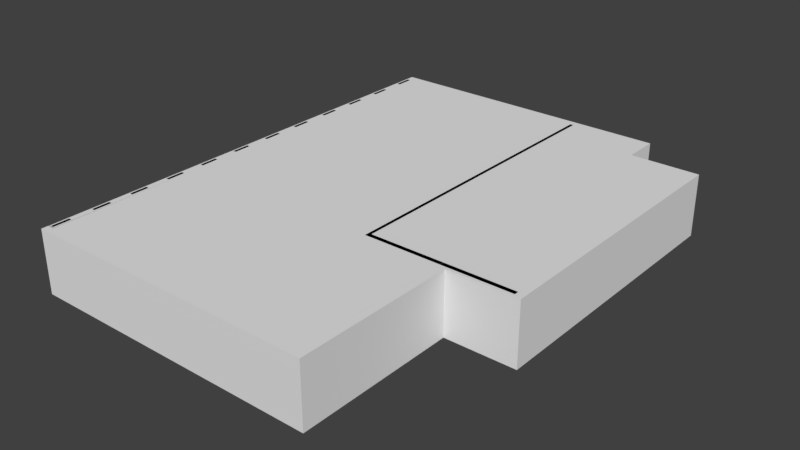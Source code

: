 # Source: groundplan.blend  (saved by Blender 2.79.0; exported with 4.5.12 LTS)
import bpy
from mathutils import Matrix  # noqa: F401  (used for matrix-valued properties, if any)

bpy.ops.wm.read_factory_settings(use_empty=True)
scene = bpy.context.scene
scene.name = 'Scene'

# ---- collections
col_collection_1 = bpy.data.collections.new('Collection 1'); scene.collection.children.link(col_collection_1)

# ---- world
world_world = bpy.data.worlds.new('World'); scene.world = world_world
world_world.color = (0.05088, 0.05088, 0.05088)
world_world.use_sun_shadow = False
world_world.sun_shadow_jitter_overblur = 0.0
world_world.cycles.sampling_method = 'MANUAL'

# ---- meshes
me_plane_019 = bpy.data.meshes.new('Plane.019')
me_plane_019.from_pydata([(-3.935, 9.075, 0.0), (-10.5, 9.075, 0.0), (-3.935, 4.239, 0.0), (-10.5, 9.004, 0.0), (-10.5, 8.43, 0.0), (-10.5, 7.714, 0.0), (-10.5, 7.15, 0.0), (-10.5, 6.415, 0.0), (-10.5, 5.831, 0.0), (-10.5, 5.095, 0.0), (-10.5, 4.581, 0.0), (-10.5, 4.239, 0.0), (-3.935, 9.075, 2.0), (-10.5, 9.075, 2.0), (-3.935, 4.239, 2.0), (-10.5, 9.004, 2.0), (-10.5, 8.43, 2.0), (-10.5, 7.714, 2.0), (-10.5, 7.15, 2.0), (-10.5, 6.415, 2.0), (-10.5, 5.831, 2.0), (-10.5, 5.095, 2.0), (-10.5, 4.581, 2.0), (-10.5, 4.239, 2.0)], [], [(1, 0, 12, 13), (9, 8, 20, 21), (11, 10, 22, 23), (2, 11, 23, 14), (3, 1, 13, 15), (5, 4, 16, 17), (7, 6, 18, 19)])
_uv = me_plane_019.uv_layers.new(name='UVMap')
_uv.uv.foreach_set('vector', [0.01036, 0.2898, 0.9605, 0.2898, 0.9605, 0.5791, 0.01036, 0.5791, 0.0002587, 0.5794, 0.1066, 0.5794, 0.1065, 0.8687, 0.0001589, 0.8687, 0.04971, 0.2895, 0.0001589, 0.2895, 0.000159, 0.000159, 0.04971, 0.0001589, 0.9998, 0.2895, 0.04971, 0.2895, 0.04971, 0.0001589, 0.9998, 0.0001589, 0.0001589, 0.2898, 0.01036, 0.2898, 0.01036, 0.5791, 0.0001589, 0.5791, 0.2138, 0.5794, 0.3172, 0.5794, 0.3172, 0.8687, 0.2138, 0.8687, 0.1071, 0.5794, 0.2134, 0.5794, 0.2133, 0.8687, 0.107, 0.8687])
me_plane_019.use_remesh_preserve_volume = False
me_plane_019.use_remesh_preserve_attributes = False
me_plane_019.use_mirror_vertex_groups = False
me_plane_019.update()
me_plane_018 = bpy.data.meshes.new('Plane.018')
me_plane_018.from_pydata([(-3.935, 4.118, 0.0), (-3.935, -0.7961, 0.0), (-10.5, 4.118, 0.0), (-10.5, 3.816, 0.0), (-10.5, 3.262, 0.0), (-10.5, 2.516, 0.0), (-10.5, 1.962, 0.0), (-10.5, 1.196, 0.0), (-10.5, 0.6523, 0.0), (-10.5, -0.1134, 0.0), (-10.5, -0.6473, 0.0), (-10.5, -0.7961, 0.0), (-3.935, 4.118, 2.0), (-3.935, -0.7961, 2.0), (-10.5, 4.118, 2.0), (-10.5, 3.816, 2.0), (-10.5, 3.262, 2.0), (-10.5, 2.516, 2.0), (-10.5, 1.962, 2.0), (-10.5, 1.196, 2.0), (-10.5, 0.6523, 2.0), (-10.5, -0.1134, 2.0), (-10.5, -0.6473, 2.0), (-10.5, -0.7961, 2.0)], [], [(3, 2, 14, 15), (5, 4, 16, 17), (1, 11, 23, 13), (2, 0, 12, 14), (7, 6, 18, 19), (9, 8, 20, 21), (11, 10, 22, 23)])
_uv = me_plane_018.uv_layers.new(name='UVMap')
_uv.uv.foreach_set('vector', [0.000161, 0.000161, 0.04414, 0.000161, 0.04414, 0.2912, 0.000161, 0.2912, 0.2236, 0.5828, 0.3321, 0.5828, 0.3321, 0.8738, 0.2236, 0.8738, 0.9775, 0.5825, 0.02181, 0.5825, 0.02181, 0.2915, 0.9775, 0.2915, 0.04414, 0.000161, 0.9998, 0.0001615, 0.9998, 0.2912, 0.04414, 0.2912, 0.000161, 0.5828, 0.1116, 0.5828, 0.1116, 0.8738, 0.000161, 0.8738, 0.1119, 0.5828, 0.2233, 0.5828, 0.2233, 0.8738, 0.1119, 0.8738, 0.02181, 0.5825, 0.000161, 0.5825, 0.0001612, 0.2915, 0.02181, 0.2915])
me_plane_018.use_remesh_preserve_volume = False
me_plane_018.use_remesh_preserve_attributes = False
me_plane_018.use_mirror_vertex_groups = False
me_plane_018.update()
me_plane_017 = bpy.data.meshes.new('Plane.017')
me_plane_017.from_pydata([(-3.935, -0.9294, 0.0), (-1.451, -1.037, 0.0), (-1.451, -0.7961, 0.0), (-1.451, -5.903, 0.0), (-10.51, -5.903, 0.0), (-10.5, -0.9294, 0.0), (-10.5, -1.403, 0.0), (-10.5, -1.937, 0.0), (-10.5, -2.702, 0.0), (-10.5, -3.236, 0.0), (-10.5, -4.012, 0.0), (-10.5, -4.556, 0.0), (-10.5, -5.302, 0.0), (-10.5, -5.846, 0.0), (-10.5, -5.916, 0.0), (-3.935, -0.9294, 2.0), (-1.451, -0.7961, 2.0), (-1.451, -1.037, 2.0), (-1.451, -5.903, 2.0), (-10.51, -5.903, 2.0), (-10.5, -0.9294, 2.0), (-10.5, -1.403, 2.0), (-10.5, -1.937, 2.0), (-10.5, -2.702, 2.0), (-10.5, -3.236, 2.0), (-10.5, -4.012, 2.0), (-10.5, -4.556, 2.0), (-10.5, -5.302, 2.0), (-10.5, -5.846, 2.0), (-10.5, -5.916, 2.0)], [], [(8, 7, 22, 23), (10, 9, 24, 25), (12, 11, 26, 27), (14, 13, 28, 29), (2, 1, 17, 16), (5, 0, 15, 20), (1, 3, 18, 17), (3, 4, 19, 18), (6, 5, 20, 21)])
_uv = me_plane_017.uv_layers.new(name='UVMap')
_uv.uv.foreach_set('vector', [0.05504, 0.2828, 0.1091, 0.2828, 0.1091, 0.424, 0.05504, 0.424, 9.286e-05, 0.2828, 0.05485, 0.2828, 0.05485, 0.424, 9.286e-05, 0.424, 0.1093, 0.2828, 0.1619, 0.2828, 0.1619, 0.424, 0.1093, 0.424, 0.1621, 0.2828, 0.1671, 0.2828, 0.1671, 0.424, 0.1621, 0.424, 0.9999, 0.1413, 0.9829, 0.1413, 0.9829, 9.287e-05, 0.9999, 9.286e-05, 0.03352, 0.1415, 0.4972, 0.1415, 0.4972, 0.2826, 0.03352, 0.2826, 0.9829, 0.1413, 0.6394, 0.1413, 0.6394, 9.286e-05, 0.9829, 9.287e-05, 0.6394, 0.1413, 9.286e-05, 0.1413, 9.286e-05, 9.297e-05, 0.6394, 9.286e-05, 9.286e-05, 0.1415, 0.03352, 0.1415, 0.03352, 0.2826, 9.286e-05, 0.2826])
me_plane_017.use_remesh_preserve_volume = False
me_plane_017.use_remesh_preserve_attributes = False
me_plane_017.use_mirror_vertex_groups = False
me_plane_017.update()
me_plane_016 = bpy.data.meshes.new('Plane.016')
me_plane_016.from_pydata([(-10.5, 9.004, 0.0), (-10.71, 9.004, 0.0), (-10.5, 8.43, 0.0), (-10.71, 8.43, 0.0), (-10.5, 7.714, 0.0), (-10.71, 7.714, 0.0), (-10.5, 7.15, 0.0), (-10.71, 7.15, 0.0), (-10.5, 6.415, 0.0), (-10.71, 6.415, 0.0), (-10.5, 5.831, 0.0), (-10.71, 5.831, 0.0), (-10.5, 5.095, 0.0), (-10.71, 5.095, 0.0), (-10.5, 4.581, 0.0), (-10.71, 4.581, 0.0), (-10.5, 3.816, 0.0), (-10.71, 3.816, 0.0), (-10.5, 3.262, 0.0), (-10.71, 3.262, 0.0), (-10.5, 2.516, 0.0), (-10.71, 2.516, 0.0), (-10.5, 1.962, 0.0), (-10.71, 1.962, 0.0), (-10.5, 1.196, 0.0), (-10.71, 1.196, 0.0), (-10.5, 0.6523, 0.0), (-10.71, 0.6523, 0.0), (-10.5, -0.1134, 0.0), (-10.71, -0.1134, 0.0), (-10.5, -0.6473, 0.0), (-10.71, -0.6473, 0.0), (-10.5, -1.403, 0.0), (-10.71, -1.403, 0.0), (-10.5, -1.937, 0.0), (-10.71, -1.937, 0.0), (-10.5, -2.702, 0.0), (-10.71, -2.702, 0.0), (-10.5, -3.236, 0.0), (-10.71, -3.236, 0.0), (-10.5, -4.012, 0.0), (-10.71, -4.012, 0.0), (-10.5, -4.556, 0.0), (-10.71, -4.556, 0.0), (-10.5, -5.302, 0.0), (-10.71, -5.302, 0.0), (-10.5, -5.846, 0.0), (-10.71, -5.846, 0.0), (-10.71, 9.004, 2.0), (-10.5, 9.004, 2.0), (-10.71, 8.43, 2.0), (-10.5, 8.43, 2.0), (-10.71, 7.714, 2.0), (-10.5, 7.714, 2.0), (-10.71, 7.15, 2.0), (-10.5, 7.15, 2.0), (-10.71, 6.415, 2.0), (-10.5, 6.415, 2.0), (-10.71, 5.831, 2.0), (-10.5, 5.831, 2.0), (-10.71, 5.095, 2.0), (-10.5, 5.095, 2.0), (-10.71, 4.581, 2.0), (-10.5, 4.581, 2.0), (-10.71, 3.816, 2.0), (-10.5, 3.816, 2.0), (-10.71, 3.262, 2.0), (-10.5, 3.262, 2.0), (-10.71, 2.516, 2.0), (-10.5, 2.516, 2.0), (-10.71, 1.962, 2.0), (-10.5, 1.962, 2.0), (-10.71, 1.196, 2.0), (-10.5, 1.196, 2.0), (-10.71, 0.6523, 2.0), (-10.5, 0.6523, 2.0), (-10.71, -0.1134, 2.0), (-10.5, -0.1134, 2.0), (-10.71, -0.6473, 2.0), (-10.5, -0.6473, 2.0), (-10.71, -1.403, 2.0), (-10.5, -1.403, 2.0), (-10.71, -1.937, 2.0), (-10.5, -1.937, 2.0), (-10.71, -2.702, 2.0), (-10.5, -2.702, 2.0), (-10.71, -3.236, 2.0), (-10.5, -3.236, 2.0), (-10.71, -4.012, 2.0), (-10.5, -4.012, 2.0), (-10.71, -4.556, 2.0), (-10.5, -4.556, 2.0), (-10.71, -5.302, 2.0), (-10.5, -5.302, 2.0), (-10.71, -5.846, 2.0), (-10.5, -5.846, 2.0)], [], [(0, 1, 3, 2), (4, 5, 7, 6), (8, 9, 11, 10), (12, 13, 15, 14), (16, 17, 19, 18), (20, 21, 23, 22), (24, 25, 27, 26), (28, 29, 31, 30), (32, 33, 35, 34), (36, 37, 39, 38), (40, 41, 43, 42), (44, 45, 47, 46), (49, 48, 50, 51), (53, 52, 54, 55), (57, 56, 58, 59), (61, 60, 62, 63), (65, 64, 66, 67), (69, 68, 70, 71), (73, 72, 74, 75), (77, 76, 78, 79), (81, 80, 82, 83), (85, 84, 86, 87), (89, 88, 90, 91), (93, 92, 94, 95), (72, 25, 24, 73), (47, 94, 95, 46), (23, 70, 71, 22), (92, 45, 44, 93), (19, 66, 67, 18), (68, 21, 20, 69), (84, 37, 36, 85), (64, 17, 16, 65), (80, 33, 32, 81), (60, 13, 12, 61), (43, 90, 91, 42), (15, 62, 63, 14), (39, 86, 87, 38), (7, 54, 55, 6), (35, 82, 83, 34), (11, 58, 59, 10), (31, 78, 79, 30), (3, 50, 51, 2), (48, 1, 0, 49), (56, 9, 8, 57), (27, 74, 75, 26), (52, 5, 4, 53), (76, 29, 28, 77), (40, 89, 88, 41)])
_uv = me_plane_016.uv_layers.new(name='UVMap')
_uv.uv.foreach_set('vector', [0.2962, 0.06558, 0.3405, 0.0002993, 0.1716, 0.02771, 0.2056, 0.06567, 0.3854, 0.06569, 0.3411, 0.0002993, 0.5084, 0.02745, 0.4744, 0.06555, 0.171, 0.02797, 0.1369, 0.0658, 0.04473, 0.06547, 0.0002993, 0.0002993, 0.9962, 0.4051, 0.9624, 0.444, 0.8816, 0.4452, 0.8377, 0.3792, 0.6744, 0.4061, 0.6405, 0.4444, 0.5532, 0.4447, 0.5089, 0.3792, 0.6744, 0.0272, 0.6405, 0.06544, 0.5532, 0.06581, 0.5089, 0.0002993, 0.3353, 0.4063, 0.3014, 0.4447, 0.2157, 0.4453, 0.1716, 0.3796, 0.7191, 0.445, 0.675, 0.3792, 0.8371, 0.4056, 0.8032, 0.4442, 0.9997, 0.02669, 0.9658, 0.06524, 0.8817, 0.06605, 0.8377, 0.0002993, 0.8371, 0.02668, 0.8032, 0.06524, 0.7191, 0.06605, 0.675, 0.0002993, 0.1641, 0.4065, 0.1301, 0.4449, 0.04443, 0.4455, 0.0002994, 0.3798, 0.5049, 0.4061, 0.471, 0.4445, 0.3853, 0.4451, 0.3411, 0.3794, 0.3041, 0.3234, 0.3405, 0.379, 0.1721, 0.3751, 0.2137, 0.3318, 0.3775, 0.323, 0.3411, 0.3788, 0.5078, 0.3746, 0.4662, 0.3312, 0.1705, 0.3756, 0.1288, 0.3324, 0.03679, 0.3239, 0.0002993, 0.3792, 0.9957, 0.7509, 0.9543, 0.7071, 0.8737, 0.6996, 0.8377, 0.7568, 0.6739, 0.753, 0.6324, 0.7095, 0.5453, 0.7014, 0.5089, 0.7575, 0.6739, 0.374, 0.6324, 0.3306, 0.5453, 0.3225, 0.5089, 0.3786, 0.3348, 0.7529, 0.2933, 0.7093, 0.2078, 0.7014, 0.1716, 0.7578, 0.7112, 0.7005, 0.675, 0.7571, 0.8365, 0.7519, 0.7951, 0.7083, 0.9992, 0.373, 0.9577, 0.3294, 0.8738, 0.3216, 0.8377, 0.3782, 0.8365, 0.373, 0.7951, 0.3294, 0.7112, 0.3216, 0.6751, 0.3782, 0.1635, 0.7531, 0.122, 0.7095, 0.03654, 0.7016, 0.0002993, 0.758, 0.5044, 0.7526, 0.4628, 0.7091, 0.3774, 0.7012, 0.3411, 0.7575, 0.2933, 0.7093, 0.3014, 0.4447, 0.3353, 0.4063, 0.3348, 0.7529, 0.3853, 0.4451, 0.3774, 0.7012, 0.3411, 0.7575, 0.3411, 0.3794, 0.5532, 0.06581, 0.5453, 0.3225, 0.5089, 0.3786, 0.5089, 0.0002993, 0.4628, 0.7091, 0.471, 0.4445, 0.5049, 0.4061, 0.5044, 0.7526, 0.5532, 0.4447, 0.5453, 0.7014, 0.5089, 0.7575, 0.5089, 0.3792, 0.6324, 0.3306, 0.6405, 0.06544, 0.6744, 0.0272, 0.6739, 0.374, 0.7951, 0.3294, 0.8032, 0.06524, 0.8371, 0.02668, 0.8365, 0.373, 0.6324, 0.7095, 0.6405, 0.4444, 0.6744, 0.4061, 0.6739, 0.753, 0.9577, 0.3294, 0.9658, 0.06524, 0.9997, 0.02669, 0.9992, 0.373, 0.9543, 0.7071, 0.9624, 0.444, 0.9962, 0.4051, 0.9957, 0.7509, 0.04443, 0.4455, 0.03654, 0.7016, 0.0002993, 0.758, 0.0002994, 0.3798, 0.8816, 0.4452, 0.8737, 0.6996, 0.8377, 0.7568, 0.8377, 0.3792, 0.7191, 0.06605, 0.7112, 0.3216, 0.6751, 0.3782, 0.675, 0.0002993, 0.5084, 0.02745, 0.5078, 0.3746, 0.4662, 0.3312, 0.4744, 0.06555, 0.8817, 0.06605, 0.8738, 0.3216, 0.8377, 0.3782, 0.8377, 0.0002993, 0.04473, 0.06547, 0.03679, 0.3239, 0.0002993, 0.3792, 0.0002993, 0.0002993, 0.8371, 0.4056, 0.8365, 0.7519, 0.7951, 0.7083, 0.8032, 0.4442, 0.1716, 0.02771, 0.1721, 0.3751, 0.2137, 0.3318, 0.2056, 0.06567, 0.3405, 0.379, 0.3405, 0.0002993, 0.2962, 0.06558, 0.3041, 0.3234, 0.1288, 0.3324, 0.1369, 0.0658, 0.171, 0.02797, 0.1705, 0.3756, 0.2157, 0.4453, 0.2078, 0.7014, 0.1716, 0.7578, 0.1716, 0.3796, 0.3411, 0.3788, 0.3411, 0.0002993, 0.3854, 0.06569, 0.3775, 0.323, 0.675, 0.7571, 0.675, 0.3792, 0.7191, 0.445, 0.7112, 0.7005, 0.1641, 0.4065, 0.1635, 0.7531, 0.122, 0.7095, 0.1301, 0.4449])
me_plane_016.use_remesh_preserve_volume = False
me_plane_016.use_remesh_preserve_attributes = False
me_plane_016.use_mirror_vertex_groups = False
me_plane_016.update()
me_plane_002 = bpy.data.meshes.new('Plane.002')
me_plane_002.from_pydata([(-10.66, 8.43, 2.0), (-10.56, 8.43, 2.0), (-10.66, 9.002, 2.0), (-10.56, 9.002, 2.0), (-10.66, 9.002, 0.01), (-10.66, 8.43, 0.01), (-10.56, 8.43, 0.01), (-10.56, 9.002, 0.01), (-10.66, 7.129, 2.0), (-10.56, 7.129, 2.0), (-10.66, 7.701, 2.0), (-10.56, 7.701, 2.0), (-10.66, 7.701, 0.01), (-10.66, 7.129, 0.01), (-10.56, 7.129, 0.01), (-10.56, 7.701, 0.01), (-10.66, 5.84, 2.0), (-10.56, 5.84, 2.0), (-10.66, 6.412, 2.0), (-10.56, 6.412, 2.0), (-10.66, 6.412, 0.01), (-10.66, 5.84, 0.01), (-10.56, 5.84, 0.01), (-10.56, 6.412, 0.01), (-10.66, 4.561, 2.0), (-10.56, 4.561, 2.0), (-10.66, 5.133, 2.0), (-10.56, 5.133, 2.0), (-10.66, 5.133, 0.01), (-10.66, 4.561, 0.01), (-10.56, 4.561, 0.01), (-10.56, 5.133, 0.01), (-10.66, 3.234, 2.0), (-10.56, 3.234, 2.0), (-10.66, 3.806, 2.0), (-10.56, 3.806, 2.0), (-10.66, 3.806, 0.01), (-10.66, 3.234, 0.01), (-10.56, 3.234, 0.01), (-10.56, 3.806, 0.01), (-10.66, 1.945, 2.0), (-10.56, 1.945, 2.0), (-10.66, 2.517, 2.0), (-10.56, 2.517, 2.0), (-10.66, 2.517, 0.01), (-10.66, 1.945, 0.01), (-10.56, 1.945, 0.01), (-10.56, 2.517, 0.01), (-10.66, 0.6382, 2.0), (-10.56, 0.6382, 2.0), (-10.66, 1.21, 2.0), (-10.56, 1.21, 2.0), (-10.66, 1.21, 0.01), (-10.66, 0.6382, 0.01), (-10.56, 0.6382, 0.01), (-10.56, 1.21, 0.01), (-10.66, -0.6784, 2.0), (-10.56, -0.6784, 2.0), (-10.66, -0.1065, 2.0), (-10.56, -0.1065, 2.0), (-10.66, -0.1065, 0.01), (-10.66, -0.6784, 0.01), (-10.56, -0.6784, 0.01), (-10.56, -0.1065, 0.01), (-10.66, -1.971, 2.0), (-10.56, -1.971, 2.0), (-10.66, -1.399, 2.0), (-10.56, -1.399, 2.0), (-10.66, -1.399, 0.01), (-10.66, -1.971, 0.01), (-10.56, -1.971, 0.01), (-10.56, -1.399, 0.01), (-10.66, -3.277, 2.0), (-10.56, -3.277, 2.0), (-10.66, -2.705, 2.0), (-10.56, -2.705, 2.0), (-10.66, -2.705, 0.01), (-10.66, -3.277, 0.01), (-10.56, -3.277, 0.01), (-10.56, -2.705, 0.01), (-10.66, -4.563, 2.0), (-10.56, -4.563, 2.0), (-10.66, -3.991, 2.0), (-10.56, -3.991, 2.0), (-10.66, -3.991, 0.01), (-10.66, -4.563, 0.01), (-10.56, -4.563, 0.01), (-10.56, -3.991, 0.01), (-10.66, -5.879, 2.0), (-10.56, -5.879, 2.0), (-10.66, -5.307, 2.0), (-10.56, -5.307, 2.0), (-10.66, -5.307, 0.01), (-10.66, -5.879, 0.01), (-10.56, -5.879, 0.01), (-10.56, -5.307, 0.01)], [], [(0, 2, 3, 1), (5, 6, 7, 4), (1, 6, 7, 3), (2, 4, 5, 0), (8, 10, 11, 9), (13, 14, 15, 12), (9, 14, 15, 11), (10, 12, 13, 8), (16, 18, 19, 17), (21, 22, 23, 20), (17, 22, 23, 19), (18, 20, 21, 16), (24, 26, 27, 25), (29, 30, 31, 28), (25, 30, 31, 27), (26, 28, 29, 24), (32, 34, 35, 33), (37, 38, 39, 36), (33, 38, 39, 35), (34, 36, 37, 32), (40, 42, 43, 41), (45, 46, 47, 44), (41, 46, 47, 43), (42, 44, 45, 40), (48, 50, 51, 49), (53, 54, 55, 52), (49, 54, 55, 51), (50, 52, 53, 48), (56, 58, 59, 57), (61, 62, 63, 60), (57, 62, 63, 59), (58, 60, 61, 56), (64, 66, 67, 65), (69, 70, 71, 68), (65, 70, 71, 67), (66, 68, 69, 64), (72, 74, 75, 73), (77, 78, 79, 76), (73, 78, 79, 75), (74, 76, 77, 72), (80, 82, 83, 81), (85, 86, 87, 84), (81, 86, 87, 83), (82, 84, 85, 80), (88, 90, 91, 89), (93, 94, 95, 92), (89, 94, 95, 91), (90, 92, 93, 88)])
_uv = me_plane_002.uv_layers.new(name='UVMap')
_uv.uv.foreach_set('vector', [0.7704, 0.7625, 0.7704, 0.6667, 0.7879, 0.6667, 0.7879, 0.7625, 0.5352, 0.6667, 0.5528, 0.6667, 0.5528, 0.7625, 0.5352, 0.7625, 0.0, 0.3333, 0.0, 5.304e-09, 0.1, 0.0, 0.1, 0.3333, 0.8, 0.3333, 0.8, 7.332e-09, 0.9, 0.0, 0.9, 0.3333, 0.6055, 0.7625, 0.6055, 0.6667, 0.6231, 0.6667, 0.6231, 0.7625, 0.5704, 0.6667, 0.5879, 0.6667, 0.5879, 0.7625, 0.5704, 0.7625, 0.3, 1.0, 0.3, 0.6667, 0.4, 0.6667, 0.4, 1.0, 0.7, 0.6667, 0.7, 0.3333, 0.8, 0.3333, 0.8, 0.6667, 0.4296, 0.8583, 0.4296, 0.7625, 0.4472, 0.7625, 0.4472, 0.8583, 0.5528, 0.6667, 0.5704, 0.6667, 0.5704, 0.7625, 0.5528, 0.7625, 0.9, 0.3333, 0.9, 5.304e-09, 1.0, 0.0, 1.0, 0.3333, 0.2, 1.0, 0.2, 0.6667, 0.3, 0.6667, 0.3, 1.0, 0.6231, 0.7625, 0.6231, 0.6667, 0.6407, 0.6667, 0.6407, 0.7625, 0.4121, 0.7625, 0.4296, 0.7625, 0.4296, 0.8583, 0.4121, 0.8583, 0.3, 0.0, 0.3, 0.3333, 0.2, 0.3333, 0.2, 0.0, 0.7, 0.3333, 0.7, 7.176e-09, 0.8, 0.0, 0.8, 0.3333, 0.6407, 0.7625, 0.6407, 0.6667, 0.6583, 0.6667, 0.6583, 0.7625, 0.7528, 0.6667, 0.7704, 0.6667, 0.7704, 0.7625, 0.7528, 0.7625, 0.9, 0.3333, 0.9, 0.6667, 0.8, 0.6667, 0.8, 0.3333, 0.6, 0.6667, 0.6, 0.3333, 0.7, 0.3333, 0.7, 0.6667, 0.4648, 0.7625, 0.4648, 0.6667, 0.4824, 0.6667, 0.4824, 0.7625, 0.4121, 0.6667, 0.4296, 0.6667, 0.4296, 0.7625, 0.4121, 0.7625, 0.1, 0.6667, 0.1, 0.3333, 0.2, 0.3333, 0.2, 0.6667, 0.5, 0.6667, 0.5, 0.3333, 0.6, 0.3333, 0.6, 0.6667, 0.4472, 0.8583, 0.4472, 0.7625, 0.4648, 0.7625, 0.4648, 0.8583, 0.4296, 0.6667, 0.4472, 0.6667, 0.4472, 0.7625, 0.4296, 0.7625, 0.4, 0.6667, 0.4, 0.3333, 0.5, 0.3333, 0.5, 0.6667, 0.4, 0.3333, 0.4, 7.176e-09, 0.5, 0.0, 0.5, 0.3333, 0.7176, 0.7625, 0.7176, 0.6667, 0.7352, 0.6667, 0.7352, 0.7625, 0.4472, 0.6667, 0.4648, 0.6667, 0.4648, 0.7625, 0.4472, 0.7625, 0.3, 0.6667, 0.3, 0.3333, 0.4, 0.3333, 0.4, 0.6667, 0.5, 0.3333, 0.5, 7.176e-09, 0.6, 0.0, 0.6, 0.3333, 0.6583, 0.7625, 0.6583, 0.6667, 0.6759, 0.6667, 0.6759, 0.7625, 0.5879, 0.6667, 0.6055, 0.6667, 0.6055, 0.7625, 0.5879, 0.7625, 0.6, 0.3333, 0.6, 5.304e-09, 0.7, 0.0, 0.7, 0.3333, 2.084e-08, 0.6667, 0.0, 0.3333, 0.1, 0.3333, 0.1, 0.6667, 0.6759, 0.7625, 0.6759, 0.6667, 0.6935, 0.6667, 0.6935, 0.7625, 0.7352, 0.6667, 0.7528, 0.6667, 0.7528, 0.7625, 0.7352, 0.7625, 0.4, 1.997e-08, 0.4, 0.3333, 0.3, 0.3333, 0.3, 0.0, 0.2, 0.6667, 0.2, 0.3333, 0.3, 0.3333, 0.3, 0.6667, 0.7, 0.7625, 0.7, 0.6667, 0.7176, 0.6667, 0.7176, 0.7625, 0.5176, 0.6667, 0.5352, 0.6667, 0.5352, 0.7625, 0.5176, 0.7625, 0.1, 0.3333, 0.1, 5.148e-09, 0.2, 0.0, 0.2, 0.3333, 4.169e-08, 1.0, 0.0, 0.6667, 0.1, 0.6667, 0.1, 1.0, 0.4824, 0.7625, 0.4824, 0.6667, 0.5, 0.6667, 0.5, 0.7625, 0.5, 0.6667, 0.5176, 0.6667, 0.5176, 0.7625, 0.5, 0.7625, 1.0, 0.3333, 1.0, 0.6667, 0.9, 0.6667, 0.9, 0.3333, 0.1, 1.0, 0.1, 0.6667, 0.2, 0.6667, 0.2, 1.0])
me_plane_002.use_remesh_preserve_volume = False
me_plane_002.use_remesh_preserve_attributes = False
me_plane_002.use_mirror_vertex_groups = False
me_plane_002.update()
me_plane_015 = bpy.data.meshes.new('Plane.015')
me_plane_015.from_pydata([(0.7961, -0.7961, 0.0), (0.7961, 7.896, 0.0), (-1.187, 7.896, 0.0), (-1.416, 7.896, 0.0), (-1.416, 8.126, 0.0), (-1.416, 9.075, 0.0), (-3.826, 9.075, 0.0), (-1.219, -0.7961, 0.0), (-1.451, -0.7961, 0.0), (0.7961, -0.7961, 2.0), (0.7961, 7.896, 2.0), (-1.187, 7.896, 2.0), (-1.416, 8.126, 2.0), (-1.416, 7.896, 2.0), (-1.416, 9.075, 2.0), (-3.826, 9.075, 2.0), (-1.219, -0.7961, 2.0), (-1.451, -0.7961, 2.0), (-0.75, 7.896, 0.0), (-0.75, 7.896, 2.0), (0.25, 7.896, 0.0), (0.25, 7.896, 2.0)], [], [(0, 7, 16, 9), (7, 8, 17, 16), (1, 0, 9, 10), (20, 1, 10, 21), (4, 3, 13, 12), (3, 2, 11, 13), (5, 4, 12, 14), (6, 5, 14, 15), (2, 18, 19, 11)])
_uv = me_plane_015.uv_layers.new(name='UVMap')
_uv.uv.foreach_set('vector', [0.1957, 0.1742, 0.02024, 0.1742, 0.02024, 6.712e-05, 0.1957, 6.715e-05, 0.02024, 0.1742, 6.712e-05, 0.1742, 6.712e-05, 6.712e-05, 0.02024, 6.712e-05, 0.9524, 0.1742, 0.1957, 0.1742, 0.1957, 6.715e-05, 0.9524, 6.725e-05, 0.9999, 0.1742, 0.9524, 0.1742, 0.9524, 6.725e-05, 0.9999, 6.725e-05, 0.2924, 0.1743, 0.3124, 0.1743, 0.3124, 0.3484, 0.2924, 0.3484, 0.3124, 0.1743, 0.3324, 0.1743, 0.3324, 0.3484, 0.3124, 0.3484, 0.2098, 0.1743, 0.2924, 0.1743, 0.2924, 0.3484, 0.2098, 0.3484, 6.712e-05, 0.1743, 0.2098, 0.1743, 0.2098, 0.3484, 6.712e-05, 0.3484, 0.3324, 0.1743, 0.3704, 0.1743, 0.3704, 0.3484, 0.3324, 0.3484])
me_plane_015.use_remesh_preserve_volume = False
me_plane_015.use_remesh_preserve_attributes = False
me_plane_015.use_mirror_vertex_groups = False
me_plane_015.update()
me_plane_014 = bpy.data.meshes.new('Plane.014')
me_plane_014.from_pydata([(-3.826, 9.075, 0.0), (-3.935, 9.075, 0.0), (-3.826, 4.239, 0.0), (-3.935, 4.239, 0.0), (-3.826, 4.118, 0.0), (-3.935, 4.118, 0.0), (-3.826, -0.7961, 0.0), (-3.935, -0.7961, 0.0), (-3.826, -0.9294, 0.0), (-3.935, -0.9294, 0.0), (-1.452, -0.7961, 0.0), (-1.452, -0.9294, 0.0), (-3.826, 9.075, 2.0), (-3.935, 9.075, 2.0), (-3.935, 4.239, 2.0), (-3.826, 4.239, 2.0), (-3.935, 4.118, 2.0), (-3.826, 4.118, 2.0), (-3.935, -0.7961, 2.0), (-3.826, -0.7961, 2.0), (-3.935, -0.9294, 2.0), (-3.826, -0.9294, 2.0), (-1.452, -0.9294, 2.0), (-1.452, -0.7961, 2.0), (-1.7, -0.7961, 0.0), (-1.7, -0.9294, 0.0), (-1.7, -0.7961, 2.0), (-1.7, -0.9294, 2.0), (-2.7, -0.7961, 0.0), (-2.7, -0.7961, 2.0), (-2.7, -0.9294, 0.0), (-2.7, -0.9294, 2.0), (-3.826, 1.161, 0.0), (-3.935, 1.161, 0.0), (-3.826, 1.161, 2.0), (-3.935, 1.161, 2.0), (-3.826, 2.161, 0.0), (-3.826, 2.161, 2.0), (-3.935, 2.161, 0.0), (-3.935, 2.161, 2.0), (-3.826, 5.996, 0.0), (-3.935, 5.996, 0.0), (-3.826, 5.996, 2.0), (-3.935, 5.996, 2.0), (-3.826, 6.996, 0.0), (-3.826, 6.996, 2.0), (-3.935, 6.996, 0.0), (-3.935, 6.996, 2.0)], [], [(40, 2, 3, 41), (2, 4, 5, 3), (32, 6, 7, 33), (6, 8, 9, 7), (24, 10, 11, 25), (42, 43, 14, 15), (15, 14, 16, 17), (34, 35, 18, 19), (19, 18, 20, 21), (26, 27, 22, 23), (44, 0, 12, 45), (41, 3, 14, 43), (4, 2, 15, 17), (36, 4, 17, 37), (33, 7, 18, 35), (9, 8, 21, 20), (28, 6, 19, 29), (25, 11, 22, 27), (10, 24, 26, 23), (6, 28, 30, 8), (19, 21, 31, 29), (8, 30, 31, 21), (6, 32, 34, 19), (4, 36, 38, 5), (17, 16, 39, 37), (5, 38, 39, 16), (2, 40, 42, 15), (0, 44, 46, 1), (12, 13, 47, 45), (1, 46, 47, 13)])
me_plane_014.use_remesh_preserve_volume = False
me_plane_014.use_remesh_preserve_attributes = False
me_plane_014.use_mirror_vertex_groups = False
me_plane_014.update()
me_plane_013 = bpy.data.meshes.new('Plane.013')
me_plane_013.from_pydata([(-0.75, 7.896, 0.0), (-0.75, 8.126, 0.0), (-0.75, 7.896, 2.0), (-0.75, 8.126, 2.0), (0.25, 7.896, 0.0), (0.25, 7.896, 2.0), (0.25, 8.126, 0.0), (0.25, 8.126, 2.0)], [], [(6, 1, 3, 7), (5, 7, 3, 2), (4, 0, 1, 6), (0, 4, 5, 2)])
_uv = me_plane_013.uv_layers.new(name='UVMap')
_uv.uv.foreach_set('vector', [0.4485, 1.0, 0.0, 1.0, 8.02e-08, 0.0, 0.4485, 0.0, 1.0, 1.0, 0.897, 1.0, 0.897, 0.5, 1.0, 0.5, 0.897, 0.5, 0.897, 2.98e-08, 1.0, 0.0, 1.0, 0.5, 0.897, 1.0, 0.4485, 1.0, 0.4485, 0.0, 0.897, 0.0])
me_plane_013.use_remesh_preserve_volume = False
me_plane_013.use_remesh_preserve_attributes = False
me_plane_013.use_mirror_vertex_groups = False
me_plane_013.update()
me_plane_012 = bpy.data.meshes.new('Plane.012')
me_plane_012.from_pydata([(-3.826, 5.996, 0.0), (-3.935, 5.996, 0.0), (-3.826, 5.996, 2.0), (-3.935, 5.996, 2.0), (-3.826, 6.996, 0.0), (-3.826, 6.996, 2.0), (-3.935, 6.996, 0.0), (-3.935, 6.996, 2.0)], [], [(6, 1, 3, 7), (5, 7, 3, 2), (4, 0, 1, 6), (0, 4, 5, 2)])
_uv = me_plane_012.uv_layers.new(name='UVMap')
_uv.uv.foreach_set('vector', [0.4741, 1.0, 0.0, 1.0, 0.0, 1.192e-07, 0.4741, 0.0, 1.0, 1.0, 0.9483, 1.0, 0.9483, 0.5, 1.0, 0.5, 1.0, 0.0, 1.0, 0.5, 0.9483, 0.5, 0.9483, 0.0, 0.9483, 1.0, 0.4741, 1.0, 0.4741, 1.192e-07, 0.9483, 0.0])
me_plane_012.use_remesh_preserve_volume = False
me_plane_012.use_remesh_preserve_attributes = False
me_plane_012.use_mirror_vertex_groups = False
me_plane_012.update()
me_plane_011 = bpy.data.meshes.new('Plane.011')
me_plane_011.from_pydata([(-3.826, 1.161, 0.0), (-3.935, 1.161, 0.0), (-3.826, 1.161, 2.0), (-3.935, 1.161, 2.0), (-3.826, 2.161, 0.0), (-3.826, 2.161, 2.0), (-3.935, 2.161, 0.0), (-3.935, 2.161, 2.0)], [], [(6, 1, 3, 7), (5, 7, 3, 2), (4, 0, 1, 6), (0, 4, 5, 2)])
_uv = me_plane_011.uv_layers.new(name='UVMap')
_uv.uv.foreach_set('vector', [0.4741, 1.0, 1.13e-07, 1.0, 0.0, 2.384e-07, 0.4741, 0.0, 0.9483, 0.5, 1.0, 0.5, 1.0, 1.0, 0.9483, 1.0, 1.0, 7.153e-07, 1.0, 0.5, 0.9483, 0.5, 0.9483, 0.0, 0.4741, 2.682e-08, 0.9483, 0.0, 0.9483, 1.0, 0.4741, 1.0])
me_plane_011.use_remesh_preserve_volume = False
me_plane_011.use_remesh_preserve_attributes = False
me_plane_011.use_mirror_vertex_groups = False
me_plane_011.update()
me_plane_010 = bpy.data.meshes.new('Plane.010')
me_plane_010.from_pydata([(-1.7, -0.7961, 0.0), (-1.7, -0.9294, 0.0), (-1.7, -0.7961, 2.0), (-1.7, -0.9294, 2.0), (-2.7, -0.7961, 0.0), (-2.7, -0.7961, 2.0), (-2.7, -0.9294, 0.0), (-2.7, -0.9294, 2.0)], [], [(6, 1, 3, 7), (5, 7, 3, 2), (4, 0, 1, 6), (0, 4, 5, 2)])
_uv = me_plane_010.uv_layers.new(name='UVMap')
_uv.uv.foreach_set('vector', [0.9375, 1.0, 0.4688, 1.0, 0.4688, 0.0, 0.9375, 0.0, 1.0, 1.0, 0.9375, 1.0, 0.9375, 0.5, 1.0, 0.5, 0.9375, 0.5, 0.9375, 0.0, 1.0, 0.0, 1.0, 0.5, 0.0, 2.98e-08, 0.4688, 0.0, 0.4688, 1.0, 5.588e-08, 1.0])
me_plane_010.use_remesh_preserve_volume = False
me_plane_010.use_remesh_preserve_attributes = False
me_plane_010.use_mirror_vertex_groups = False
me_plane_010.update()
me_plane_009 = bpy.data.meshes.new('Plane.009')
me_plane_009.from_pydata([(-1.451, -5.903, 0.0), (-10.5, -0.9294, 0.0), (-10.5, -5.916, 0.0), (-1.452, -0.9294, 0.0)], [], [(1, 2, 0, 3)])
_uv = me_plane_009.uv_layers.new(name='UVMap')
_uv.uv.foreach_set('vector', [7.431e-05, 0.5508, 7.421e-05, 7.421e-05, 0.9999, 0.001487, 0.9997, 0.5508])
me_plane_009.use_remesh_preserve_volume = False
me_plane_009.use_remesh_preserve_attributes = False
me_plane_009.use_mirror_vertex_groups = False
me_plane_009.update()
me_plane_008 = bpy.data.meshes.new('Plane.008')
me_plane_008.from_pydata([(-3.935, 4.118, 0.0), (-3.935, -0.7961, 0.0), (-10.5, 4.118, 0.0), (-10.5, -0.7961, 0.0)], [], [(0, 2, 3, 1)])
_uv = me_plane_008.uv_layers.new(name='UVMap')
_uv.uv.foreach_set('vector', [0.9999, 0.7481, 8.648e-05, 0.7481, 8.648e-05, 8.648e-05, 0.9999, 8.648e-05])
me_plane_008.use_remesh_preserve_volume = False
me_plane_008.use_remesh_preserve_attributes = False
me_plane_008.use_mirror_vertex_groups = False
me_plane_008.update()
me_plane_007 = bpy.data.meshes.new('Plane.007')
me_plane_007.from_pydata([(-3.935, 9.075, 0.0), (-10.5, 9.075, 0.0), (-3.935, 4.239, 0.0), (-10.5, 4.239, 0.0)], [], [(1, 3, 2, 0)])
_uv = me_plane_007.uv_layers.new(name='UVMap')
_uv.uv.foreach_set('vector', [8.593e-05, 0.7362, 8.579e-05, 8.579e-05, 0.9999, 8.579e-05, 0.9999, 0.7362])
me_plane_007.use_remesh_preserve_volume = False
me_plane_007.use_remesh_preserve_attributes = False
me_plane_007.use_mirror_vertex_groups = False
me_plane_007.update()
me_plane_005 = bpy.data.meshes.new('Plane.005')
me_plane_005.from_pydata([(0.7961, -0.9317, 0.0), (0.7961, 7.896, 0.0), (-1.416, 7.896, 0.0), (-1.416, 9.075, 0.0), (-3.935, 9.075, 0.0), (-3.935, -0.9317, 0.0)], [(0, 4), (1, 3)], [(4, 5, 0, 1, 2, 3)])
_uv = me_plane_005.uv_layers.new(name='UVMap')
_uv.uv.foreach_set('vector', [1.0, 0.0, 1.0, 1.0, 1.805e-07, 1.0, 0.0, 0.1194, 0.4787, 0.1194, 0.4787, 0.0])
me_plane_005.use_remesh_preserve_volume = False
me_plane_005.use_remesh_preserve_attributes = False
me_plane_005.use_mirror_vertex_groups = False
me_plane_005.update()
me_plane_004 = bpy.data.meshes.new('Plane.004')
me_plane_004.from_pydata([(-1.451, -5.903, 2.0), (-10.51, -5.903, 2.0), (-10.5, -0.9294, 2.0), (-1.452, -0.9294, 2.0), (-1.451, -5.903, 1.95), (-10.51, -5.903, 1.95), (-10.5, -0.9294, 1.95), (-1.452, -0.9294, 1.95)], [], [(1, 0, 3, 2), (5, 6, 7, 4), (2, 3, 7, 6), (1, 2, 6, 5), (3, 0, 4, 7), (0, 1, 5, 4)])
_uv = me_plane_004.uv_layers.new(name='UVMap')
_uv.uv.foreach_set('vector', [7.41e-05, 0.5492, 0.9999, 0.5492, 0.9997, 7.41e-05, 0.000519, 7.412e-05, 7.41e-05, 0.5492, 0.000519, 7.412e-05, 0.9997, 7.41e-05, 0.9999, 0.5492, 0.000519, 7.412e-05, 0.9997, 7.41e-05, 0.9997, 7.41e-05, 0.000519, 7.412e-05, 7.41e-05, 0.5492, 0.000519, 7.412e-05, 0.000519, 7.412e-05, 7.41e-05, 0.5492, 0.9997, 7.41e-05, 0.9999, 0.5492, 0.9999, 0.5492, 0.9997, 7.41e-05, 0.9999, 0.5492, 7.41e-05, 0.5492, 7.41e-05, 0.5492, 0.9999, 0.5492])
me_plane_004.use_remesh_preserve_volume = False
me_plane_004.use_remesh_preserve_attributes = False
me_plane_004.use_mirror_vertex_groups = False
me_plane_004.update()
me_plane_003 = bpy.data.meshes.new('Plane.003')
me_plane_003.from_pydata([(-3.935, 4.118, 2.0), (-3.935, -0.7961, 2.0), (-10.5, 4.118, 2.0), (-10.5, -0.7961, 2.0), (-3.935, 4.118, 1.95), (-3.935, -0.7961, 1.95), (-10.5, 4.118, 1.95), (-10.5, -0.7961, 1.95)], [], [(2, 3, 1, 0), (6, 4, 5, 7), (3, 2, 6, 7), (1, 3, 7, 5), (2, 0, 4, 6), (0, 1, 5, 4)])
_uv = me_plane_003.uv_layers.new(name='UVMap')
_uv.uv.foreach_set('vector', [8.648e-05, 8.648e-05, 8.648e-05, 0.7481, 0.9999, 0.7481, 0.9999, 8.648e-05, 8.648e-05, 8.648e-05, 0.9999, 8.648e-05, 0.9999, 0.7481, 8.648e-05, 0.7481, 8.648e-05, 0.7481, 8.648e-05, 8.648e-05, 8.648e-05, 8.648e-05, 8.648e-05, 0.7481, 0.9999, 0.7481, 8.648e-05, 0.7481, 8.648e-05, 0.7481, 0.9999, 0.7481, 8.648e-05, 8.648e-05, 0.9999, 8.648e-05, 0.9999, 8.648e-05, 8.648e-05, 8.648e-05, 0.9999, 8.648e-05, 0.9999, 0.7481, 0.9999, 0.7481, 0.9999, 8.648e-05])
me_plane_003.use_remesh_preserve_volume = False
me_plane_003.use_remesh_preserve_attributes = False
me_plane_003.use_mirror_vertex_groups = False
me_plane_003.update()
me_plane_006 = bpy.data.meshes.new('Plane.006')
me_plane_006.from_pydata([(-3.935, 9.075, 2.0), (-10.5, 9.075, 2.0), (-3.935, 4.239, 2.0), (-10.5, 4.239, 2.0), (-3.935, 9.075, 1.95), (-10.5, 9.075, 1.95), (-3.935, 4.239, 1.95), (-10.5, 4.239, 1.95)], [], [(3, 2, 0, 1), (7, 5, 4, 6), (3, 1, 5, 7), (0, 2, 6, 4), (2, 3, 7, 6), (1, 0, 4, 5)])
_uv = me_plane_006.uv_layers.new(name='UVMap')
_uv.uv.foreach_set('vector', [8.593e-05, 0.7362, 0.9999, 0.7362, 0.9999, 8.579e-05, 8.579e-05, 8.579e-05, 8.593e-05, 0.7362, 8.579e-05, 8.579e-05, 0.9999, 8.579e-05, 0.9999, 0.7362, 8.593e-05, 0.7362, 8.579e-05, 8.579e-05, 8.579e-05, 8.579e-05, 8.593e-05, 0.7362, 0.9999, 8.579e-05, 0.9999, 0.7362, 0.9999, 0.7362, 0.9999, 8.579e-05, 0.9999, 0.7362, 8.593e-05, 0.7362, 8.593e-05, 0.7362, 0.9999, 0.7362, 8.579e-05, 8.579e-05, 0.9999, 8.579e-05, 0.9999, 8.579e-05, 8.579e-05, 8.579e-05])
me_plane_006.use_remesh_preserve_volume = False
me_plane_006.use_remesh_preserve_attributes = False
me_plane_006.use_mirror_vertex_groups = False
me_plane_006.update()
me_plane_001 = bpy.data.meshes.new('Plane.001')
me_plane_001.from_pydata([(0.7961, -0.9373, 2.0), (0.7961, 7.896, 2.0), (-1.416, 8.126, 2.0), (-1.416, 7.896, 2.0), (-1.416, 9.075, 2.0), (-3.929, 9.075, 2.0), (-3.929, 4.239, 2.0), (-3.929, 4.118, 2.0), (-3.929, -0.9373, 2.0), (-1.219, -0.9373, 2.0), (-1.452, -0.9373, 2.0), (0.7961, -0.9373, 1.95), (0.7961, 7.896, 1.95), (-1.416, 8.126, 1.95), (-1.416, 7.896, 1.95), (-1.416, 9.075, 1.95), (-3.929, 9.075, 1.95), (-3.929, 4.239, 1.95), (-3.929, 4.118, 1.95), (-3.929, -0.9373, 1.95), (-1.219, -0.9373, 1.95), (-1.452, -0.9373, 1.95)], [], [(3, 2, 4, 5, 6, 7, 8, 10, 9, 0, 1), (14, 12, 11, 20, 21, 19, 18, 17, 16, 15, 13), (5, 4, 15, 16), (9, 10, 21, 20), (1, 0, 11, 12), (0, 9, 20, 11), (6, 5, 16, 17), (2, 3, 14, 13), (10, 8, 19, 21), (7, 6, 17, 18), (4, 2, 13, 15), (3, 1, 12, 14), (8, 7, 18, 19)])
_uv = me_plane_001.uv_layers.new(name='UVMap')
_uv.uv.foreach_set('vector', [0.8812, 0.2429, 0.9043, 0.2429, 0.9999, 0.2429, 0.9999, 6.824e-05, 0.5126, 6.839e-05, 0.4951, 6.829e-05, 0.002709, 0.002742, 0.004, 0.2405, 6.824e-05, 0.2406, 0.005223, 0.4658, 0.8812, 0.4658, 0.8812, 0.2429, 0.8812, 0.4658, 0.005223, 0.4658, 6.824e-05, 0.2406, 0.004, 0.2405, 0.002709, 0.002742, 0.4951, 6.829e-05, 0.5126, 6.839e-05, 0.9999, 6.824e-05, 0.9999, 0.2429, 0.9043, 0.2429, 0.9999, 6.824e-05, 0.9999, 0.2429, 0.9999, 0.2429, 0.9999, 6.824e-05, 6.824e-05, 0.2406, 0.004, 0.2405, 0.004, 0.2405, 6.824e-05, 0.2406, 0.8812, 0.4658, 0.005223, 0.4658, 0.005223, 0.4658, 0.8812, 0.4658, 0.005223, 0.4658, 6.824e-05, 0.2406, 6.824e-05, 0.2406, 0.005223, 0.4658, 0.5126, 6.839e-05, 0.9999, 6.824e-05, 0.9999, 6.824e-05, 0.5126, 6.839e-05, 0.9043, 0.2429, 0.8812, 0.2429, 0.8812, 0.2429, 0.9043, 0.2429, 0.004, 0.2405, 0.002709, 0.002742, 0.002709, 0.002742, 0.004, 0.2405, 0.4951, 6.829e-05, 0.5126, 6.839e-05, 0.5126, 6.839e-05, 0.4951, 6.829e-05, 0.9999, 0.2429, 0.9043, 0.2429, 0.9043, 0.2429, 0.9999, 0.2429, 0.8812, 0.2429, 0.8812, 0.4658, 0.8812, 0.4658, 0.8812, 0.2429, 0.002709, 0.002742, 0.4951, 6.829e-05, 0.4951, 6.829e-05, 0.002709, 0.002742])
me_plane_001.use_remesh_preserve_volume = False
me_plane_001.use_remesh_preserve_attributes = False
me_plane_001.use_mirror_vertex_groups = False
me_plane_001.update()
me_plane = bpy.data.meshes.new('Plane')
me_plane.from_pydata([(0.7961, -1.037, 0.0), (1.037, -1.037, 0.0), (0.7961, -0.7961, 0.0), (1.037, -0.7961, 0.0), (0.7961, 7.896, 0.0), (1.037, 7.896, 0.0), (0.7961, 8.126, 0.0), (1.037, 8.126, 0.0), (-1.187, 7.896, 0.0), (-1.187, 8.126, 0.0), (-1.416, 7.896, 0.0), (-1.416, 8.126, 0.0), (-1.187, 9.075, 0.0), (-1.416, 9.075, 0.0), (-1.187, 9.301, 0.0), (-1.416, 9.301, 0.0), (-3.826, 9.075, 0.0), (-3.826, 9.301, 0.0), (-3.935, 9.075, 0.0), (-3.935, 9.301, 0.0), (-10.5, 9.075, 0.0), (-10.5, 9.301, 0.0), (-10.71, 9.075, 0.0), (-10.71, 9.301, 0.0), (-3.935, 4.239, 0.0), (-3.935, 4.118, 0.0), (-3.935, -0.7961, 0.0), (-3.935, -0.9294, 0.0), (-1.219, -1.037, 0.0), (-1.219, -0.7961, 0.0), (-1.451, -1.037, 0.0), (-1.451, -0.7961, 0.0), (-1.219, -5.903, 0.0), (-1.451, -5.903, 0.0), (-1.219, -6.135, 0.0), (-1.451, -6.135, 0.0), (-10.51, -5.903, 0.0), (-10.51, -6.135, 0.0), (-10.72, -5.903, 0.0), (-10.72, -6.135, 0.0), (-10.5, 9.004, 0.0), (-10.71, 9.004, 0.0), (-10.5, 8.43, 0.0), (-10.71, 8.43, 0.0), (-10.5, 7.714, 0.0), (-10.71, 7.714, 0.0), (-10.5, 7.15, 0.0), (-10.71, 7.15, 0.0), (-10.5, 6.415, 0.0), (-10.71, 6.415, 0.0), (-10.5, 5.831, 0.0), (-10.71, 5.831, 0.0), (-10.5, 5.095, 0.0), (-10.71, 5.095, 0.0), (-10.5, 4.581, 0.0), (-10.71, 4.581, 0.0), (-10.5, 4.239, 0.0), (-10.71, 4.239, 0.0), (-10.5, 4.219, 0.0), (-10.71, 4.219, 0.0), (-10.5, 4.118, 0.0), (-10.71, 4.118, 0.0), (-10.5, 3.816, 0.0), (-10.71, 3.816, 0.0), (-10.5, 3.262, 0.0), (-10.71, 3.262, 0.0), (-10.5, 2.516, 0.0), (-10.71, 2.516, 0.0), (-10.5, 1.962, 0.0), (-10.71, 1.962, 0.0), (-10.5, 1.196, 0.0), (-10.71, 1.196, 0.0), (-10.5, 0.6523, 0.0), (-10.71, 0.6523, 0.0), (-10.5, -0.1134, 0.0), (-10.71, -0.1134, 0.0), (-10.5, -0.6473, 0.0), (-10.71, -0.6473, 0.0), (-10.5, -0.7961, 0.0), (-10.71, -0.8085, 0.0), (-10.5, -0.9294, 0.0), (-10.71, -0.9294, 0.0), (-10.5, -1.403, 0.0), (-10.71, -1.403, 0.0), (-10.5, -1.937, 0.0), (-10.71, -1.937, 0.0), (-10.5, -2.702, 0.0), (-10.71, -2.702, 0.0), (-10.5, -3.236, 0.0), (-10.71, -3.236, 0.0), (-10.5, -4.012, 0.0), (-10.71, -4.012, 0.0), (-10.5, -4.556, 0.0), (-10.71, -4.556, 0.0), (-10.5, -5.302, 0.0), (-10.71, -5.302, 0.0), (-10.5, -5.846, 0.0), (-10.71, -5.846, 0.0), (-10.5, -5.916, 0.0), (-10.71, -5.916, 0.0), (-1.452, -0.7961, 0.0), (-1.452, -0.9294, 0.0), (0.7961, -0.7961, 2.0), (0.7961, -1.037, 2.0), (1.037, -1.037, 2.0), (1.037, -0.7961, 2.0), (1.037, 7.896, 2.0), (0.7961, 7.896, 2.0), (1.037, 8.126, 2.0), (0.7961, 8.126, 2.0), (-1.187, 8.126, 2.0), (-1.187, 7.896, 2.0), (-1.416, 8.126, 2.0), (-1.416, 7.896, 2.0), (-1.187, 9.075, 2.0), (-1.416, 9.075, 2.0), (-1.187, 9.301, 2.0), (-1.416, 9.301, 2.0), (-3.826, 9.301, 2.0), (-3.826, 9.075, 2.0), (-3.935, 9.301, 2.0), (-3.935, 9.075, 2.0), (-10.5, 9.301, 2.0), (-10.5, 9.075, 2.0), (-10.71, 9.301, 2.0), (-10.71, 9.075, 2.0), (-3.935, 4.239, 2.0), (-3.935, 4.118, 2.0), (-3.935, -0.7961, 2.0), (-3.935, -0.9294, 2.0), (-1.219, -0.7961, 2.0), (-1.219, -1.037, 2.0), (-1.451, -0.7961, 2.0), (-1.451, -1.037, 2.0), (-1.451, -5.903, 2.0), (-1.219, -5.903, 2.0), (-1.451, -6.135, 2.0), (-1.219, -6.135, 2.0), (-10.51, -5.903, 2.0), (-10.51, -6.135, 2.0), (-10.72, -5.903, 2.0), (-10.72, -6.135, 2.0), (-10.71, 9.004, 2.0), (-10.5, 9.004, 2.0), (-10.71, 8.43, 2.0), (-10.5, 8.43, 2.0), (-10.71, 7.714, 2.0), (-10.5, 7.714, 2.0), (-10.71, 7.15, 2.0), (-10.5, 7.15, 2.0), (-10.71, 6.415, 2.0), (-10.5, 6.415, 2.0), (-10.71, 5.831, 2.0), (-10.5, 5.831, 2.0), (-10.71, 5.095, 2.0), (-10.5, 5.095, 2.0), (-10.71, 4.581, 2.0), (-10.5, 4.581, 2.0), (-10.71, 4.239, 2.0), (-10.5, 4.239, 2.0), (-10.71, 4.219, 2.0), (-10.71, 4.118, 2.0), (-10.5, 4.118, 2.0), (-10.5, 4.219, 2.0), (-10.71, 3.816, 2.0), (-10.5, 3.816, 2.0), (-10.71, 3.262, 2.0), (-10.5, 3.262, 2.0), (-10.71, 2.516, 2.0), (-10.5, 2.516, 2.0), (-10.71, 1.962, 2.0), (-10.5, 1.962, 2.0), (-10.71, 1.196, 2.0), (-10.5, 1.196, 2.0), (-10.71, 0.6523, 2.0), (-10.5, 0.6523, 2.0), (-10.71, -0.1134, 2.0), (-10.5, -0.1134, 2.0), (-10.71, -0.6473, 2.0), (-10.5, -0.6473, 2.0), (-10.71, -0.8085, 2.0), (-10.5, -0.7961, 2.0), (-10.71, -0.9294, 2.0), (-10.5, -0.9294, 2.0), (-10.71, -1.403, 2.0), (-10.5, -1.403, 2.0), (-10.71, -1.937, 2.0), (-10.5, -1.937, 2.0), (-10.71, -2.702, 2.0), (-10.5, -2.702, 2.0), (-10.71, -3.236, 2.0), (-10.5, -3.236, 2.0), (-10.71, -4.012, 2.0), (-10.5, -4.012, 2.0), (-10.71, -4.556, 2.0), (-10.5, -4.556, 2.0), (-10.71, -5.302, 2.0), (-10.5, -5.302, 2.0), (-10.71, -5.846, 2.0), (-10.5, -5.846, 2.0), (-10.71, -5.916, 2.0), (-10.5, -5.916, 2.0), (-1.452, -0.9294, 2.0), (-1.452, -0.7961, 2.0), (-0.75, 7.896, 0.0), (-0.75, 8.126, 0.0), (-0.75, 7.896, 2.0), (-0.75, 8.126, 2.0), (0.25, 7.896, 0.0), (0.25, 7.896, 2.0), (0.25, 8.126, 0.0), (0.25, 8.126, 2.0), (-10.66, 8.43, 2.0), (-10.56, 8.43, 2.0), (-10.66, 9.002, 2.0), (-10.56, 9.002, 2.0), (-10.66, 9.002, 0.0), (-10.66, 8.43, 0.0), (-10.56, 8.43, 0.0), (-10.56, 9.002, 0.0)], [], [(0, 2, 3, 1), (2, 4, 5, 3), (4, 6, 7, 5), (204, 8, 9, 205), (8, 10, 11, 9), (11, 13, 12, 9), (13, 15, 14, 12), (13, 16, 17, 15), (16, 18, 19, 17), (18, 20, 21, 19), (20, 22, 23, 21), (0, 28, 29, 2), (28, 30, 31, 29), (28, 32, 33, 30), (32, 34, 35, 33), (35, 37, 36, 33), (37, 39, 38, 36), (20, 40, 41, 22), (42, 44, 45, 43), (46, 48, 49, 47), (50, 52, 53, 51), (54, 56, 57, 55), (60, 62, 63, 61), (64, 66, 67, 65), (68, 70, 71, 69), (72, 74, 75, 73), (76, 78, 79, 77), (78, 80, 81, 79), (80, 82, 83, 81), (84, 86, 87, 85), (88, 90, 91, 89), (92, 94, 95, 93), (96, 98, 99, 97), (26, 27, 80, 78), (25, 60, 56, 24), (103, 104, 105, 102), (102, 105, 106, 107), (107, 106, 108, 109), (206, 207, 110, 111), (111, 110, 112, 113), (112, 110, 114, 115), (115, 114, 116, 117), (115, 117, 118, 119), (119, 118, 120, 121), (121, 120, 122, 123), (123, 122, 124, 125), (103, 102, 130, 131), (131, 130, 132, 133), (131, 133, 134, 135), (135, 134, 136, 137), (136, 134, 138, 139), (139, 138, 140, 141), (123, 125, 142, 143), (145, 144, 146, 147), (149, 148, 150, 151), (153, 152, 154, 155), (157, 156, 158, 159), (162, 161, 164, 165), (167, 166, 168, 169), (171, 170, 172, 173), (175, 174, 176, 177), (179, 178, 180, 181), (181, 180, 182, 183), (183, 182, 184, 185), (187, 186, 188, 189), (191, 190, 192, 193), (195, 194, 196, 197), (199, 198, 200, 201), (128, 181, 183, 129), (127, 126, 159, 162), (19, 21, 122, 120), (85, 87, 188, 186), (23, 22, 125, 124), (51, 53, 154, 152), (21, 23, 124, 122), (192, 91, 90, 193), (89, 91, 192, 190), (57, 56, 159, 158), (55, 57, 158, 156), (57, 59, 160, 158), (60, 61, 161, 162), (60, 58, 163, 162), (93, 95, 196, 194), (59, 61, 161, 160), (61, 63, 164, 161), (99, 98, 201, 200), (28, 0, 103, 131), (97, 99, 200, 198), (101, 100, 203, 202), (65, 67, 168, 166), (0, 1, 104, 103), (32, 28, 131, 135), (1, 3, 105, 104), (35, 34, 137, 136), (56, 60, 162, 159), (34, 32, 135, 137), (3, 5, 106, 105), (69, 71, 172, 170), (7, 6, 109, 108), (37, 35, 136, 139), (5, 7, 108, 106), (38, 39, 141, 140), (39, 37, 139, 141), (36, 38, 140, 138), (205, 9, 110, 207), (73, 75, 176, 174), (22, 41, 142, 125), (9, 12, 114, 110), (77, 79, 180, 178), (14, 15, 117, 116), (43, 45, 146, 144), (12, 14, 116, 114), (79, 81, 182, 180), (15, 17, 118, 117), (81, 83, 184, 182), (47, 49, 150, 148), (17, 19, 120, 118), (161, 162, 159, 158), (57, 61, 60, 56), (4, 208, 210, 6), (107, 109, 211, 209), (6, 210, 211, 109), (25, 24, 126, 127), (16, 119, 121, 18), (27, 26, 128, 129), (215, 214, 216, 219), (212, 213, 218, 217)])
me_plane.use_remesh_preserve_volume = False
me_plane.use_remesh_preserve_attributes = False
me_plane.use_mirror_vertex_groups = False
me_plane.update()

# ---- objects
ob_wall_room2 = bpy.data.objects.new('wall_room2', me_plane_019)
ob_wall_room3 = bpy.data.objects.new('wall_room3', me_plane_018)
ob_wall_room4 = bpy.data.objects.new('wall_room4', me_plane_017)
ob_window_frame = bpy.data.objects.new('window_frame', me_plane_016)
ob_window_outdoor = bpy.data.objects.new('window_outdoor', me_plane_002)
ob_wall_room1 = bpy.data.objects.new('wall_room1', me_plane_015)
ob_wall_glass = bpy.data.objects.new('wall_glass', me_plane_014)
ob_door1 = bpy.data.objects.new('door1', me_plane_013)
ob_door2 = bpy.data.objects.new('door2', me_plane_012)
ob_door3 = bpy.data.objects.new('door3', me_plane_011)
ob_door4 = bpy.data.objects.new('door4', me_plane_010)
ob_floor_room4 = bpy.data.objects.new('floor_room4', me_plane_009)
ob_floor_room3 = bpy.data.objects.new('floor_room3', me_plane_008)
ob_floor_room2 = bpy.data.objects.new('floor_room2', me_plane_007)
ob_floor_room1 = bpy.data.objects.new('floor_room1', me_plane_005)
ob_ceiling_room4 = bpy.data.objects.new('ceiling_room4', me_plane_004)
ob_ceiling_room3 = bpy.data.objects.new('ceiling_room3', me_plane_003)
ob_ceiling_room2 = bpy.data.objects.new('ceiling_room2', me_plane_006)
ob_ceiling_room1 = bpy.data.objects.new('ceiling_room1', me_plane_001)
ob_plane = bpy.data.objects.new('Plane', me_plane)

# ---- transforms, parenting, visibility, modifiers, constraints
ob_wall_room2.location = (-3.722, 0.1027, -2.627)
ob_wall_room2.lineart.crease_threshold = 0.0
ob_wall_room3.location = (-3.722, 0.1027, -2.627)
ob_wall_room3.lineart.crease_threshold = 0.0
ob_wall_room4.location = (-3.722, 0.1027, -2.627)
ob_wall_room4.lineart.crease_threshold = 0.0
ob_window_frame.location = (-3.722, 0.1027, -2.627)
ob_window_frame.lineart.crease_threshold = 0.0
ob_window_outdoor.location = (-3.722, 0.1027, -2.627)
ob_window_outdoor.lineart.crease_threshold = 0.0
ob_wall_room1.location = (-3.722, 0.1027, -2.627)
ob_wall_room1.lineart.crease_threshold = 0.0
ob_wall_glass.location = (-3.722, 0.1027, -2.627)
ob_wall_glass.lineart.crease_threshold = 0.0
ob_door1.location = (-3.722, 0.1027, -2.627)
ob_door1.lineart.crease_threshold = 0.0
ob_door2.location = (-3.722, 0.1027, -2.627)
ob_door2.lineart.crease_threshold = 0.0
ob_door3.location = (-3.722, 0.1027, -2.627)
ob_door3.lineart.crease_threshold = 0.0
ob_door4.location = (-3.722, 0.1027, -2.627)
ob_door4.lineart.crease_threshold = 0.0
ob_floor_room4.location = (-3.722, 0.1027, -2.627)
ob_floor_room4.lineart.crease_threshold = 0.0
ob_floor_room3.location = (-3.722, 0.1027, -2.627)
ob_floor_room3.lineart.crease_threshold = 0.0
ob_floor_room2.location = (-3.722, 0.1027, -2.627)
ob_floor_room2.lineart.crease_threshold = 0.0
ob_floor_room1.location = (-3.722, 0.1027, -2.627)
ob_floor_room1.lineart.crease_threshold = 0.0
ob_ceiling_room4.location = (-3.722, 0.1027, -2.627)
ob_ceiling_room4.lineart.crease_threshold = 0.0
ob_ceiling_room3.location = (-3.722, 0.1027, -2.627)
ob_ceiling_room3.lineart.crease_threshold = 0.0
ob_ceiling_room2.location = (-3.722, 0.1027, -2.627)
ob_ceiling_room2.lineart.crease_threshold = 0.0
ob_ceiling_room1.location = (-3.722, 0.1027, -2.627)
ob_ceiling_room1.lineart.crease_threshold = 0.0
ob_plane.location = (-3.722, 0.1027, -2.627)
ob_plane.lineart.crease_threshold = 0.0

# ---- collection membership
col_collection_1.objects.link(ob_wall_room2)
col_collection_1.objects.link(ob_wall_room3)
col_collection_1.objects.link(ob_wall_room4)
col_collection_1.objects.link(ob_window_frame)
col_collection_1.objects.link(ob_window_outdoor)
col_collection_1.objects.link(ob_wall_room1)
col_collection_1.objects.link(ob_wall_glass)
col_collection_1.objects.link(ob_door1)
col_collection_1.objects.link(ob_door2)
col_collection_1.objects.link(ob_door3)
col_collection_1.objects.link(ob_door4)
col_collection_1.objects.link(ob_floor_room4)
col_collection_1.objects.link(ob_floor_room3)
col_collection_1.objects.link(ob_floor_room2)
col_collection_1.objects.link(ob_floor_room1)
col_collection_1.objects.link(ob_ceiling_room4)
col_collection_1.objects.link(ob_ceiling_room3)
col_collection_1.objects.link(ob_ceiling_room2)
col_collection_1.objects.link(ob_ceiling_room1)
col_collection_1.objects.link(ob_plane)

# ---- scene / render settings (as saved in the file)
scene.frame_start = 1; scene.frame_end = 250; scene.frame_set(1)
scene.render.engine = 'BLENDER_EEVEE_NEXT'
scene.render.resolution_percentage = 50
scene.render.dither_intensity = 0.0
scene.cycles.use_denoising = False
scene.cycles.samples = 128
scene.cycles.sampling_pattern = 'TABULATED_SOBOL'
scene.cycles.use_adaptive_sampling = False
scene.cycles.use_light_tree = False
scene.cycles.blur_glossy = 0.0
scene.cycles.sample_clamp_indirect = 0.0
scene.view_settings.view_transform = 'Standard'
bpy.context.view_layer.update()

# ---- added for rendering (the .blend has no active camera and no usable light): camera, sun
cam_auto = bpy.data.cameras.new('AutoCamera')
cam_auto.lens = 50.0
cam_auto.sensor_width = 36.0
cam_auto.clip_end = 1000.0
ob_auto_camera = bpy.data.objects.new('AutoCamera', cam_auto)
scene.collection.objects.link(ob_auto_camera)
ob_auto_camera.location = (9.48508, -19.9716, 12.8111)
ob_auto_camera.rotation_euler = (1.09748, -7.21219e-08, 0.694738)
scene.camera = ob_auto_camera
light_auto_sun = bpy.data.lights.new('AutoSun', 'SUN')
light_auto_sun.energy = 3.0
light_auto_sun.angle = 0.0523599
ob_auto_sun = bpy.data.objects.new('AutoSun', light_auto_sun)
scene.collection.objects.link(ob_auto_sun)
ob_auto_sun.rotation_euler = (0.872665, 0.174533, 0.523599)
bpy.context.view_layer.update()
